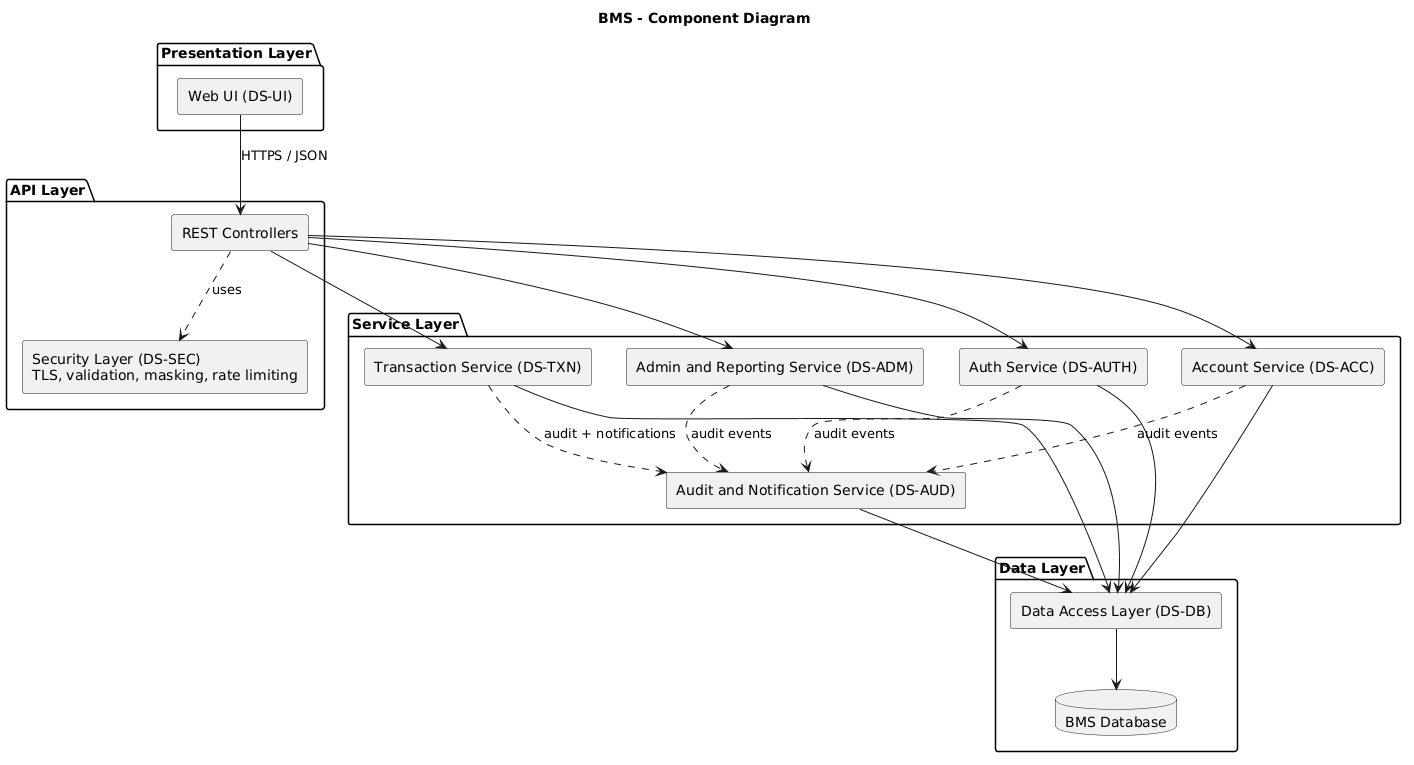

The diagram above was rendered by PlantUML. Its source (embedded in the PNG):
@startuml
title BMS - Component Diagram
skinparam componentStyle rectangle

package "Presentation Layer" {
  [Web UI (DS-UI)] as UI
}
package "API Layer" {
  [REST Controllers] as API
  [Security Layer (DS-SEC)\nTLS, validation, masking, rate limiting] as SEC
}
package "Service Layer" {
  [Auth Service (DS-AUTH)] as AUTH
  [Account Service (DS-ACC)] as ACC
  [Transaction Service (DS-TXN)] as TXN
  [Admin and Reporting Service (DS-ADM)] as ADM
  [Audit and Notification Service (DS-AUD)] as AUD
}
package "Data Layer" {
  [Data Access Layer (DS-DB)] as DAL
  database "BMS Database" as DB
}

UI --> API : HTTPS / JSON
API ..> SEC : uses
API --> AUTH
API --> ACC
API --> TXN
API --> ADM
AUTH --> DAL
ACC --> DAL
TXN --> DAL
ADM --> DAL
AUD --> DAL
AUTH ..> AUD : audit events
ACC ..> AUD : audit events
TXN ..> AUD : audit + notifications
ADM ..> AUD : audit events
DAL --> DB
@enduml